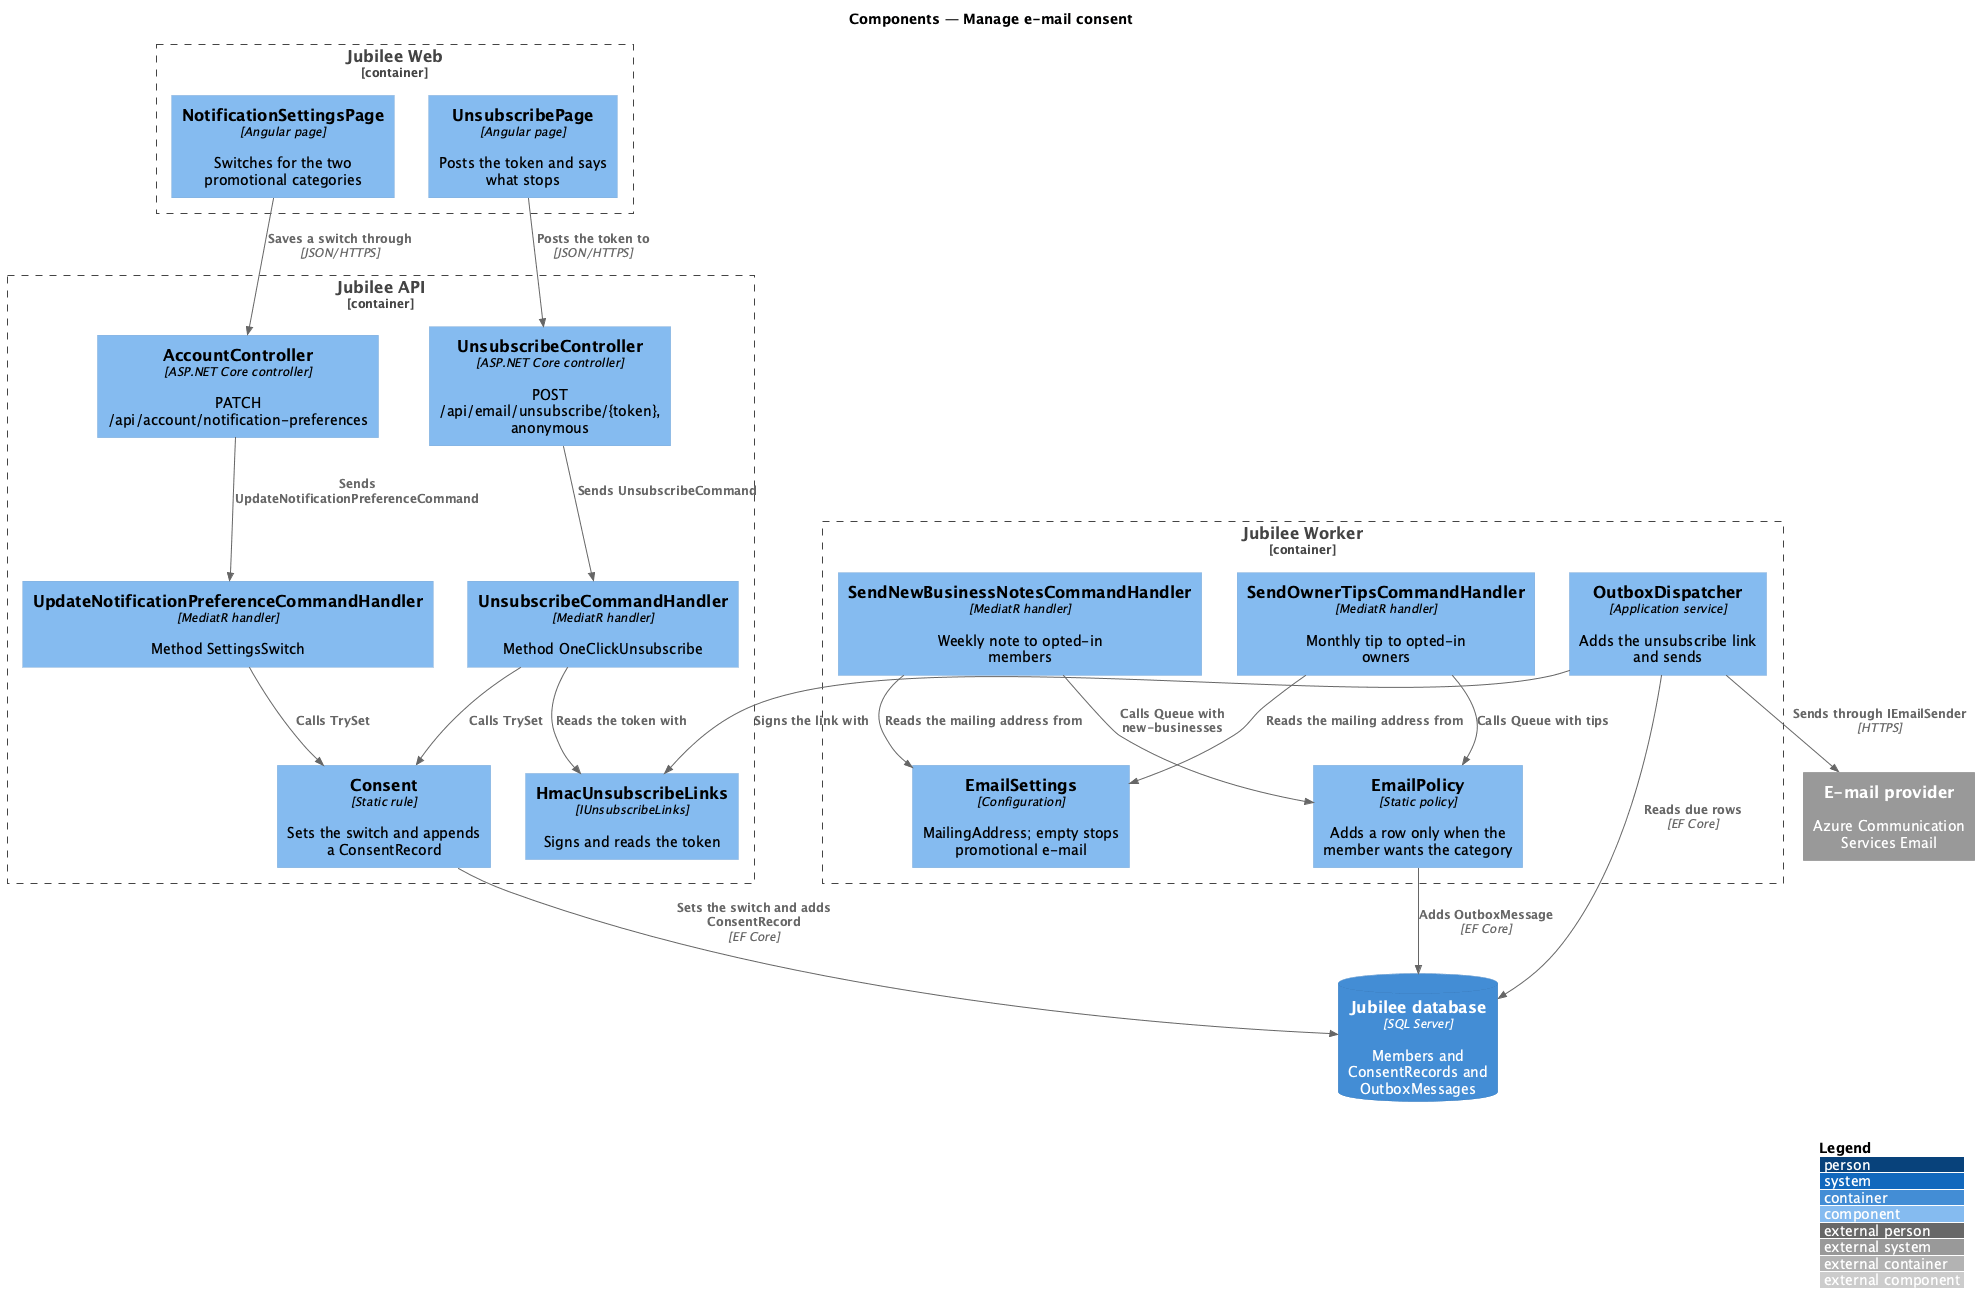

The diagram above was rendered by PlantUML. Its source (embedded in the PNG):
@startuml
!include <C4/C4_Component>
LAYOUT_WITH_LEGEND()
title Components — Manage e-mail consent

Container_Boundary(web, "Jubilee Web") {
  Component(settings, "NotificationSettingsPage", "Angular page", "Switches for the two promotional categories")
  Component(unsubpage, "UnsubscribePage", "Angular page", "Posts the token and says what stops")
}
Container_Boundary(api, "Jubilee API") {
  Component(account, "AccountController", "ASP.NET Core controller", "PATCH /api/account/notification-preferences")
  Component(unsub, "UnsubscribeController", "ASP.NET Core controller", "POST /api/email/unsubscribe/{token}, anonymous")
  Component(update, "UpdateNotificationPreferenceCommandHandler", "MediatR handler", "Method SettingsSwitch")
  Component(unsubh, "UnsubscribeCommandHandler", "MediatR handler", "Method OneClickUnsubscribe")
  Component(consent, "Consent", "Static rule", "Sets the switch and appends a ConsentRecord")
  Component(links, "HmacUnsubscribeLinks", "IUnsubscribeLinks", "Signs and reads the token")
}
Container_Boundary(worker, "Jubilee Worker") {
  Component(note, "SendNewBusinessNotesCommandHandler", "MediatR handler", "Weekly note to opted-in members")
  Component(tips, "SendOwnerTipsCommandHandler", "MediatR handler", "Monthly tip to opted-in owners")
  Component(settingsCfg, "EmailSettings", "Configuration", "MailingAddress; empty stops promotional e-mail")
  Component(policy, "EmailPolicy", "Static policy", "Adds a row only when the member wants the category")
  Component(dispatcher, "OutboxDispatcher", "Application service", "Adds the unsubscribe link and sends")
}
ContainerDb(db, "Jubilee database", "SQL Server", "Members and ConsentRecords and OutboxMessages")
System_Ext(email, "E-mail provider", "Azure Communication Services Email")

Rel(settings, account, "Saves a switch through", "JSON/HTTPS")
Rel(unsubpage, unsub, "Posts the token to", "JSON/HTTPS")
Rel(account, update, "Sends UpdateNotificationPreferenceCommand")
Rel(unsub, unsubh, "Sends UnsubscribeCommand")
Rel(update, consent, "Calls TrySet")
Rel(unsubh, consent, "Calls TrySet")
Rel(unsubh, links, "Reads the token with")
Rel(consent, db, "Sets the switch and adds ConsentRecord", "EF Core")
Rel(note, settingsCfg, "Reads the mailing address from")
Rel(tips, settingsCfg, "Reads the mailing address from")
Rel(note, policy, "Calls Queue with new-businesses")
Rel(tips, policy, "Calls Queue with tips")
Rel(policy, db, "Adds OutboxMessage", "EF Core")
Rel(dispatcher, db, "Reads due rows", "EF Core")
Rel(dispatcher, links, "Signs the link with")
Rel(dispatcher, email, "Sends through IEmailSender", "HTTPS")
@enduml